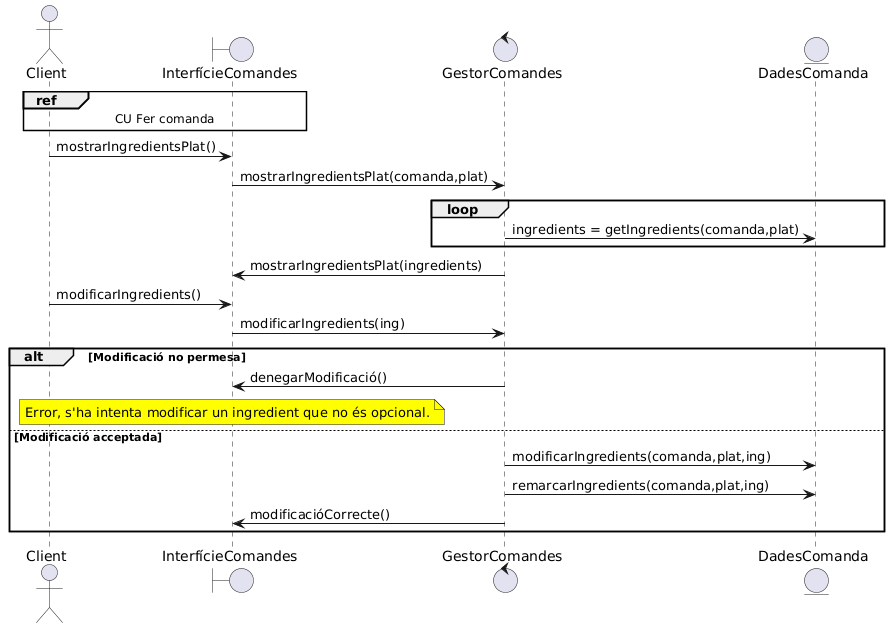

The diagram above was rendered by PlantUML. Its source (embedded in the PNG):
@startuml
actor Client
boundary InterfícieComandes
control GestorComandes
entity DadesComanda

ref over Client,InterfícieComandes: CU Fer comanda

Client -> InterfícieComandes: mostrarIngredientsPlat()
InterfícieComandes -> GestorComandes: mostrarIngredientsPlat(comanda,plat)

loop 
GestorComandes -> DadesComanda: ingredients = getIngredients(comanda,plat)
end

GestorComandes -> InterfícieComandes: mostrarIngredientsPlat(ingredients)
Client -> InterfícieComandes: modificarIngredients()
InterfícieComandes -> GestorComandes: modificarIngredients(ing)

alt Modificació no permesa
GestorComandes -> InterfícieComandes: denegarModificació()
note over InterfícieComandes #Yellow : Error, s'ha intenta modificar un ingredient que no és opcional.

else Modificació acceptada
GestorComandes -> DadesComanda: modificarIngredients(comanda,plat,ing)
GestorComandes -> DadesComanda: remarcarIngredients(comanda,plat,ing)
GestorComandes -> InterfícieComandes: modificacióCorrecte()
end
@enduml